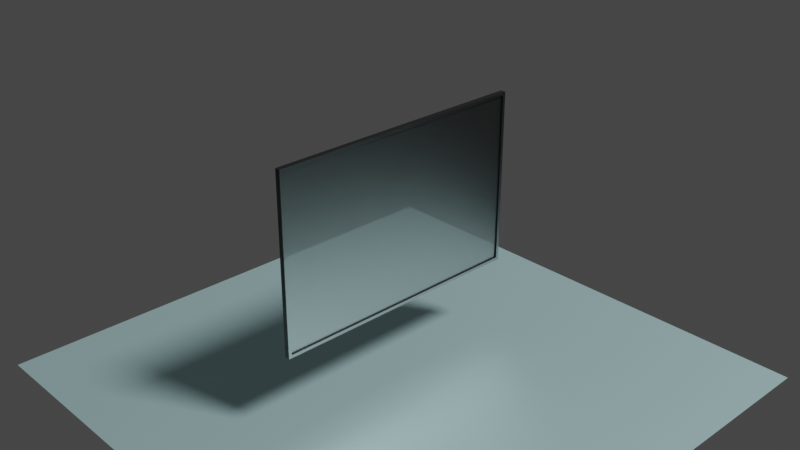 # Source: Screen.blend  (saved by Blender 2.82.7; exported with 4.5.12 LTS)
import bpy
from mathutils import Matrix  # noqa: F401  (used for matrix-valued properties, if any)

bpy.ops.wm.read_factory_settings(use_empty=True)
scene = bpy.context.scene
scene.name = 'Scene'

# ---- collections
col_collection = bpy.data.collections.new('Collection'); scene.collection.children.link(col_collection)

# ---- materials (node trees are filled in below, after node groups)
mat_material = bpy.data.materials.new('Material')
mat_material.alpha_threshold = 0.0
mat_material.use_transparent_shadow = False
mat_material.line_color = (0.0, 0.0, 0.0, 1.0)
mat_material_001 = bpy.data.materials.new('Material.001')
mat_material_001.use_transparent_shadow = False

# ---- material node trees
mat_material.use_nodes = True; mat_material.node_tree.nodes.clear()
_N = mat_material.node_tree.nodes; _L = mat_material.node_tree.links
n0 = _N.new('ShaderNodeOutputMaterial'); n0.name = 'Material Output'; n0.location = (300, 300)
n1 = _N.new('ShaderNodeBsdfPrincipled'); n1.name = 'Principled BSDF'; n1.location = (10, 300)
n1.distribution = 'GGX'
n1.subsurface_method = 'BURLEY'
n1.inputs[0].default_value = (0.06372, 0.06372, 0.06372, 1.0)
n1.inputs[1].default_value = 1.0
n1.inputs[2].default_value = 0.4
n1.inputs[3].default_value = 1.45
n1.inputs[19].default_value = 0.25
n1.inputs[27].default_value = (0.0, 0.0, 0.0, 1.0)
n1.inputs[28].default_value = 1.0
_L.new(n1.outputs[0], n0.inputs[0])
n0.is_active_output = True
mat_material_001.use_nodes = True; mat_material_001.node_tree.nodes.clear()
_N = mat_material_001.node_tree.nodes; _L = mat_material_001.node_tree.links
n0 = _N.new('ShaderNodeOutputMaterial'); n0.name = 'Material Output'; n0.location = (300, 300)
n1 = _N.new('ShaderNodeBsdfAnisotropic'); n1.name = 'Glossy BSDF'; n1.location = (10, 300)
n1.distribution = 'GGX'
n1.inputs[0].default_value = (0.6491, 0.9713, 1.0, 1.0)
_L.new(n1.outputs[0], n0.inputs[0])
n0.is_active_output = True

# ---- world
world_world = bpy.data.worlds.new('World'); scene.world = world_world
world_world.use_nodes = True; world_world.node_tree.nodes.clear()
_N = world_world.node_tree.nodes; _L = world_world.node_tree.links
n0 = _N.new('ShaderNodeOutputWorld'); n0.name = 'World Output'; n0.location = (300, 300)
n1 = _N.new('ShaderNodeBackground'); n1.name = 'Background'; n1.location = (10, 300)
n1.inputs[0].default_value = (0.05088, 0.05088, 0.05088, 1.0)
_L.new(n1.outputs[0], n0.inputs[0])
n0.is_active_output = True
world_world.color = (0.05088, 0.05088, 0.05088)
world_world.use_sun_shadow = False
world_world.sun_shadow_jitter_overblur = 0.0

# ---- cameras
cam_camera = bpy.data.cameras.new('Camera')
cam_camera.clip_end = 100.0
cam_camera.ortho_scale = 7.314

# ---- lights
light_light = bpy.data.lights.new('Light', 'SUN')
light_light.transmission_factor = 0.0
light_light.angle = 0.1993
light_light.energy = 7.0
light_light.shadow_soft_size = 0.1
light_light.shadow_cascade_max_distance = 1000.0

# ---- meshes
me_cube = bpy.data.meshes.new('Cube')
me_cube.from_pydata([(1.0, 1.0, 1.0), (1.0, 1.0, -1.0), (1.0, -1.0, 1.0), (1.0, -1.0, -1.0), (-1.0, 1.0, 1.0), (-1.0, 1.0, -1.0), (-1.0, -1.0, 1.0), (-1.0, -1.0, -1.0), (-5.0, 0.4516, -0.4516), (-5.0, -0.4516, -0.4516), (-5.0, -0.4516, 0.4516), (-5.0, 0.4516, 0.4516), (-1.667, 0.9086, -0.9086), (-2.333, 0.8172, -0.8172), (-3.0, 0.7258, -0.7258), (-3.667, 0.6344, -0.6344), (-4.333, 0.543, -0.543), (-4.333, 0.543, 0.543), (-3.667, 0.6344, 0.6344), (-3.0, 0.7258, 0.7258), (-2.333, 0.8172, 0.8172), (-1.667, 0.9086, 0.9086), (-1.667, -0.9086, 0.9086), (-2.333, -0.8172, 0.8172), (-3.0, -0.7258, 0.7258), (-3.667, -0.6344, 0.6344), (-4.333, -0.543, 0.543), (-4.333, -0.543, -0.543), (-3.667, -0.6344, -0.6344), (-3.0, -0.7258, -0.7258), (-2.333, -0.8172, -0.8172), (-1.667, -0.9086, -0.9086), (1.0, 1.0, 0.9667), (1.0, 1.0, -0.9667), (-1.0, -1.0, -0.9667), (-1.0, -1.0, 0.9667), (1.0, -1.0, 0.9667), (1.0, -1.0, -0.9667), (-1.0, 1.0, 0.9667), (-1.0, 1.0, -0.9667), (-5.0, -0.4516, -0.4365), (-5.0, -0.4516, 0.4365), (-5.0, 0.4516, 0.4365), (-5.0, 0.4516, -0.4365), (-1.667, -0.9086, 0.8783), (-1.667, -0.9086, -0.8783), (-2.333, -0.8172, 0.79), (-2.333, -0.8172, -0.79), (-3.0, -0.7258, 0.7016), (-3.0, -0.7258, -0.7016), (-3.667, -0.6344, 0.6132), (-3.667, -0.6344, -0.6132), (-4.333, -0.543, 0.5249), (-4.333, -0.543, -0.5249), (-1.667, 0.9086, -0.8783), (-1.667, 0.9086, 0.8783), (-2.333, 0.8172, -0.79), (-2.333, 0.8172, 0.79), (-3.0, 0.7258, -0.7016), (-3.0, 0.7258, 0.7016), (-3.667, 0.6344, -0.6132), (-3.667, 0.6344, 0.6132), (-4.333, 0.543, -0.5249), (-4.333, 0.543, 0.5249), (-1.0, 0.9767, -1.0), (-1.0, -0.9767, -1.0), (1.0, 0.9767, 1.0), (1.0, -0.9767, 1.0), (-1.0, -0.9767, 1.0), (-1.0, 0.9767, 1.0), (1.0, -0.9767, -1.0), (1.0, 0.9767, -1.0), (-5.0, 0.4411, -0.4516), (-5.0, -0.4411, -0.4516), (-5.0, -0.4411, 0.4516), (-5.0, 0.4411, 0.4516), (-1.667, 0.8874, 0.9086), (-1.667, -0.8874, 0.9086), (-2.333, 0.7981, 0.8172), (-2.333, -0.7981, 0.8172), (-3.0, 0.7089, 0.7258), (-3.0, -0.7089, 0.7258), (-3.667, 0.6196, 0.6344), (-3.667, -0.6196, 0.6344), (-4.333, 0.5303, 0.543), (-4.333, -0.5303, 0.543), (-1.667, -0.8874, -0.9086), (-1.667, 0.8874, -0.9086), (-2.333, -0.7981, -0.8172), (-2.333, 0.7981, -0.8172), (-3.0, -0.7089, -0.7258), (-3.0, 0.7089, -0.7258), (-3.667, -0.6196, -0.6344), (-3.667, 0.6196, -0.6344), (-4.333, -0.5303, -0.543), (-4.333, 0.5303, -0.543), (-5.96, -0.4411, -0.4365), (-5.96, 0.4411, -0.4365), (-5.96, -0.4411, 0.4365), (-5.96, 0.4411, 0.4365), (1.0, 0.9767, -0.9667), (1.0, -0.9767, -0.9667), (1.0, 0.9767, 0.9667), (1.0, -0.9767, 0.9667), (1.944, 1.0, -0.9667), (1.944, 1.0, -1.0), (1.944, -1.0, -0.9667), (1.944, -1.0, -1.0), (1.944, -0.9767, 1.0), (1.944, -1.0, 1.0), (1.944, 0.9767, -1.0), (1.944, 1.0, 1.0), (1.944, 1.0, 0.9667), (1.944, -1.0, 0.9667), (1.944, -0.9767, -0.9667), (1.944, -0.9767, 0.9667), (1.944, 0.9767, 1.0), (1.944, -0.9767, -1.0), (1.944, 0.9767, -0.9667), (1.944, 0.9767, 0.9667)], [], [(67, 68, 6, 2), (36, 2, 6, 35), (62, 16, 8, 43), (65, 70, 3, 7), (33, 32, 112, 104), (38, 4, 0, 32), (99, 75, 11, 42), (52, 26, 10, 41), (94, 27, 9, 73), (84, 17, 11, 75), (69, 4, 21, 76), (76, 21, 20, 78), (78, 20, 19, 80), (80, 19, 18, 82), (82, 18, 17, 84), (65, 7, 31, 86), (86, 31, 30, 88), (88, 30, 29, 90), (90, 29, 28, 92), (92, 28, 27, 94), (35, 6, 22, 44), (44, 22, 23, 46), (46, 23, 24, 48), (48, 24, 25, 50), (50, 25, 26, 52), (39, 5, 12, 54), (54, 12, 13, 56), (56, 13, 14, 58), (58, 14, 15, 60), (60, 15, 16, 62), (18, 61, 63, 17), (61, 60, 62, 63), (19, 59, 61, 18), (59, 58, 60, 61), (20, 57, 59, 19), (57, 56, 58, 59), (21, 55, 57, 20), (55, 54, 56, 57), (4, 38, 55, 21), (38, 39, 54, 55), (28, 51, 53, 27), (51, 50, 52, 53), (29, 49, 51, 28), (49, 48, 50, 51), (30, 47, 49, 29), (47, 46, 48, 49), (31, 45, 47, 30), (45, 44, 46, 47), (7, 34, 45, 31), (34, 35, 44, 45), (27, 53, 40, 9), (53, 52, 41, 40), (72, 97, 43, 8), (97, 99, 42, 43), (5, 39, 33, 1), (39, 38, 32, 33), (66, 67, 108, 116), (102, 100, 118, 119), (17, 63, 42, 11), (63, 62, 43, 42), (3, 37, 34, 7), (37, 36, 35, 34), (32, 0, 111, 112), (100, 102, 103, 101), (0, 66, 116, 111), (103, 102, 119, 115), (40, 41, 98, 96), (96, 98, 99, 97), (9, 40, 96, 73), (73, 96, 97, 72), (15, 93, 95, 16), (93, 92, 94, 95), (14, 91, 93, 15), (91, 90, 92, 93), (13, 89, 91, 14), (89, 88, 90, 91), (12, 87, 89, 13), (87, 86, 88, 89), (5, 64, 87, 12), (64, 65, 86, 87), (25, 83, 85, 26), (83, 82, 84, 85), (24, 81, 83, 25), (81, 80, 82, 83), (23, 79, 81, 24), (79, 78, 80, 81), (22, 77, 79, 23), (77, 76, 78, 79), (6, 68, 77, 22), (68, 69, 76, 77), (26, 85, 74, 10), (85, 84, 75, 74), (16, 95, 72, 8), (95, 94, 73, 72), (41, 10, 74, 98), (98, 74, 75, 99), (67, 2, 109, 108), (36, 37, 106, 113), (5, 1, 71, 64), (64, 71, 70, 65), (0, 4, 69, 66), (66, 69, 68, 67), (115, 108, 109, 113), (117, 114, 106, 107), (114, 115, 113, 106), (104, 112, 119, 118), (105, 104, 118, 110), (110, 118, 114, 117), (112, 111, 116, 119), (119, 116, 108, 115), (1, 33, 104, 105), (101, 103, 115, 114), (71, 1, 105, 110), (37, 3, 107, 106), (3, 70, 117, 107), (2, 36, 113, 109), (70, 71, 110, 117), (100, 101, 114, 118)])
_uv = me_cube.uv_layers.new(name='UVMap')
_uv.uv.foreach_set('vector', [0.625, 0.6667, 0.875, 0.6667, 0.875, 0.75, 0.625, 0.75, 0.5417, 0.75, 0.625, 0.75, 0.625, 1.0, 0.5417, 1.0, 0.4583, 0.25, 0.375, 0.25, 0.375, 0.25, 0.4583, 0.25, 0.125, 0.6667, 0.375, 0.6667, 0.375, 0.75, 0.125, 0.75, 0.4583, 0.5, 0.5417, 0.5, 0.5417, 0.5, 0.4583, 0.5, 0.5417, 0.25, 0.625, 0.25, 0.625, 0.5, 0.5417, 0.5, 0.5417, 0.1667, 0.625, 0.1667, 0.625, 0.25, 0.5417, 0.25, 0.5417, 1.0, 0.625, 1.0, 0.625, 1.0, 0.5417, 1.0, 0.125, 0.6667, 0.125, 0.75, 0.125, 0.75, 0.125, 0.6667, 0.875, 0.5833, 0.875, 0.5, 0.875, 0.5, 0.875, 0.5833, 0.875, 0.5833, 0.875, 0.5, 0.875, 0.5, 0.875, 0.5833, 0.875, 0.5833, 0.875, 0.5, 0.875, 0.5, 0.875, 0.5833, 0.875, 0.5833, 0.875, 0.5, 0.875, 0.5, 0.875, 0.5833, 0.875, 0.5833, 0.875, 0.5, 0.875, 0.5, 0.875, 0.5833, 0.875, 0.5833, 0.875, 0.5, 0.875, 0.5, 0.875, 0.5833, 0.125, 0.6667, 0.125, 0.75, 0.125, 0.75, 0.125, 0.6667, 0.125, 0.6667, 0.125, 0.75, 0.125, 0.75, 0.125, 0.6667, 0.125, 0.6667, 0.125, 0.75, 0.125, 0.75, 0.125, 0.6667, 0.125, 0.6667, 0.125, 0.75, 0.125, 0.75, 0.125, 0.6667, 0.125, 0.6667, 0.125, 0.75, 0.125, 0.75, 0.125, 0.6667, 0.5417, 1.0, 0.625, 1.0, 0.625, 1.0, 0.5417, 1.0, 0.5417, 1.0, 0.625, 1.0, 0.625, 1.0, 0.5417, 1.0, 0.5417, 1.0, 0.625, 1.0, 0.625, 1.0, 0.5417, 1.0, 0.5417, 1.0, 0.625, 1.0, 0.625, 1.0, 0.5417, 1.0, 0.5417, 1.0, 0.625, 1.0, 0.625, 1.0, 0.5417, 1.0, 0.4583, 0.25, 0.375, 0.25, 0.375, 0.25, 0.4583, 0.25, 0.4583, 0.25, 0.375, 0.25, 0.375, 0.25, 0.4583, 0.25, 0.4583, 0.25, 0.375, 0.25, 0.375, 0.25, 0.4583, 0.25, 0.4583, 0.25, 0.375, 0.25, 0.375, 0.25, 0.4583, 0.25, 0.4583, 0.25, 0.375, 0.25, 0.375, 0.25, 0.4583, 0.25, 0.625, 0.25, 0.5417, 0.25, 0.5417, 0.25, 0.625, 0.25, 0.5417, 0.25, 0.4583, 0.25, 0.4583, 0.25, 0.5417, 0.25, 0.625, 0.25, 0.5417, 0.25, 0.5417, 0.25, 0.625, 0.25, 0.5417, 0.25, 0.4583, 0.25, 0.4583, 0.25, 0.5417, 0.25, 0.625, 0.25, 0.5417, 0.25, 0.5417, 0.25, 0.625, 0.25, 0.5417, 0.25, 0.4583, 0.25, 0.4583, 0.25, 0.5417, 0.25, 0.625, 0.25, 0.5417, 0.25, 0.5417, 0.25, 0.625, 0.25, 0.5417, 0.25, 0.4583, 0.25, 0.4583, 0.25, 0.5417, 0.25, 0.625, 0.25, 0.5417, 0.25, 0.5417, 0.25, 0.625, 0.25, 0.5417, 0.25, 0.4583, 0.25, 0.4583, 0.25, 0.5417, 0.25, 0.375, 1.0, 0.4583, 1.0, 0.4583, 1.0, 0.375, 1.0, 0.4583, 1.0, 0.5417, 1.0, 0.5417, 1.0, 0.4583, 1.0, 0.375, 1.0, 0.4583, 1.0, 0.4583, 1.0, 0.375, 1.0, 0.4583, 1.0, 0.5417, 1.0, 0.5417, 1.0, 0.4583, 1.0, 0.375, 1.0, 0.4583, 1.0, 0.4583, 1.0, 0.375, 1.0, 0.4583, 1.0, 0.5417, 1.0, 0.5417, 1.0, 0.4583, 1.0, 0.375, 1.0, 0.4583, 1.0, 0.4583, 1.0, 0.375, 1.0, 0.4583, 1.0, 0.5417, 1.0, 0.5417, 1.0, 0.4583, 1.0, 0.375, 1.0, 0.4583, 1.0, 0.4583, 1.0, 0.375, 1.0, 0.4583, 1.0, 0.5417, 1.0, 0.5417, 1.0, 0.4583, 1.0, 0.375, 1.0, 0.4583, 1.0, 0.4583, 1.0, 0.375, 1.0, 0.4583, 1.0, 0.5417, 1.0, 0.5417, 1.0, 0.4583, 1.0, 0.375, 0.1667, 0.4583, 0.1667, 0.4583, 0.25, 0.375, 0.25, 0.4583, 0.1667, 0.5417, 0.1667, 0.5417, 0.25, 0.4583, 0.25, 0.375, 0.25, 0.4583, 0.25, 0.4583, 0.5, 0.375, 0.5, 0.4583, 0.25, 0.5417, 0.25, 0.5417, 0.5, 0.4583, 0.5, 0.625, 0.5833, 0.625, 0.6667, 0.625, 0.6667, 0.625, 0.5833, 0.5417, 0.5833, 0.4583, 0.5833, 0.4583, 0.5833, 0.5417, 0.5833, 0.625, 0.25, 0.5417, 0.25, 0.5417, 0.25, 0.625, 0.25, 0.5417, 0.25, 0.4583, 0.25, 0.4583, 0.25, 0.5417, 0.25, 0.375, 0.75, 0.4583, 0.75, 0.4583, 1.0, 0.375, 1.0, 0.4583, 0.75, 0.5417, 0.75, 0.5417, 1.0, 0.4583, 1.0, 0.5417, 0.5, 0.625, 0.5, 0.625, 0.5, 0.5417, 0.5, 0.4583, 0.5833, 0.5417, 0.5833, 0.5417, 0.6667, 0.4583, 0.6667, 0.625, 0.5, 0.625, 0.5833, 0.625, 0.5833, 0.625, 0.5, 0.5417, 0.6667, 0.5417, 0.5833, 0.5417, 0.5833, 0.5417, 0.6667, 0.4583, 0.0, 0.5417, 0.0, 0.5417, 0.08333, 0.4583, 0.08333, 0.4583, 0.08333, 0.5417, 0.08333, 0.5417, 0.1667, 0.4583, 0.1667, 0.375, 0.0, 0.4583, 0.0, 0.4583, 0.08333, 0.375, 0.08333, 0.375, 0.08333, 0.4583, 0.08333, 0.4583, 0.1667, 0.375, 0.1667, 0.125, 0.5, 0.125, 0.5833, 0.125, 0.5833, 0.125, 0.5, 0.125, 0.5833, 0.125, 0.6667, 0.125, 0.6667, 0.125, 0.5833, 0.125, 0.5, 0.125, 0.5833, 0.125, 0.5833, 0.125, 0.5, 0.125, 0.5833, 0.125, 0.6667, 0.125, 0.6667, 0.125, 0.5833, 0.125, 0.5, 0.125, 0.5833, 0.125, 0.5833, 0.125, 0.5, 0.125, 0.5833, 0.125, 0.6667, 0.125, 0.6667, 0.125, 0.5833, 0.125, 0.5, 0.125, 0.5833, 0.125, 0.5833, 0.125, 0.5, 0.125, 0.5833, 0.125, 0.6667, 0.125, 0.6667, 0.125, 0.5833, 0.125, 0.5, 0.125, 0.5833, 0.125, 0.5833, 0.125, 0.5, 0.125, 0.5833, 0.125, 0.6667, 0.125, 0.6667, 0.125, 0.5833, 0.875, 0.75, 0.875, 0.6667, 0.875, 0.6667, 0.875, 0.75, 0.875, 0.6667, 0.875, 0.5833, 0.875, 0.5833, 0.875, 0.6667, 0.875, 0.75, 0.875, 0.6667, 0.875, 0.6667, 0.875, 0.75, 0.875, 0.6667, 0.875, 0.5833, 0.875, 0.5833, 0.875, 0.6667, 0.875, 0.75, 0.875, 0.6667, 0.875, 0.6667, 0.875, 0.75, 0.875, 0.6667, 0.875, 0.5833, 0.875, 0.5833, 0.875, 0.6667, 0.875, 0.75, 0.875, 0.6667, 0.875, 0.6667, 0.875, 0.75, 0.875, 0.6667, 0.875, 0.5833, 0.875, 0.5833, 0.875, 0.6667, 0.875, 0.75, 0.875, 0.6667, 0.875, 0.6667, 0.875, 0.75, 0.875, 0.6667, 0.875, 0.5833, 0.875, 0.5833, 0.875, 0.6667, 0.875, 0.75, 0.875, 0.6667, 0.875, 0.6667, 0.875, 0.75, 0.875, 0.6667, 0.875, 0.5833, 0.875, 0.5833, 0.875, 0.6667, 0.125, 0.5, 0.125, 0.5833, 0.125, 0.5833, 0.125, 0.5, 0.125, 0.5833, 0.125, 0.6667, 0.125, 0.6667, 0.125, 0.5833, 0.5417, 0.0, 0.625, 0.0, 0.625, 0.08333, 0.5417, 0.08333, 0.5417, 0.08333, 0.625, 0.08333, 0.625, 0.1667, 0.5417, 0.1667, 0.625, 0.6667, 0.625, 0.75, 0.625, 0.75, 0.625, 0.6667, 0.5417, 0.75, 0.4583, 0.75, 0.4583, 0.75, 0.5417, 0.75, 0.125, 0.5, 0.375, 0.5, 0.375, 0.5833, 0.125, 0.5833, 0.125, 0.5833, 0.375, 0.5833, 0.375, 0.6667, 0.125, 0.6667, 0.625, 0.5, 0.875, 0.5, 0.875, 0.5833, 0.625, 0.5833, 0.625, 0.5833, 0.875, 0.5833, 0.875, 0.6667, 0.625, 0.6667, 0.5417, 0.6667, 0.625, 0.6667, 0.625, 0.75, 0.5417, 0.75, 0.375, 0.6667, 0.4583, 0.6667, 0.4583, 0.75, 0.375, 0.75, 0.4583, 0.6667, 0.5417, 0.6667, 0.5417, 0.75, 0.4583, 0.75, 0.4583, 0.5, 0.5417, 0.5, 0.5417, 0.5833, 0.4583, 0.5833, 0.375, 0.5, 0.4583, 0.5, 0.4583, 0.5833, 0.375, 0.5833, 0.375, 0.5833, 0.4583, 0.5833, 0.4583, 0.6667, 0.375, 0.6667, 0.5417, 0.5, 0.625, 0.5, 0.625, 0.5833, 0.5417, 0.5833, 0.5417, 0.5833, 0.625, 0.5833, 0.625, 0.6667, 0.5417, 0.6667, 0.375, 0.5, 0.4583, 0.5, 0.4583, 0.5, 0.375, 0.5, 0.4583, 0.6667, 0.5417, 0.6667, 0.5417, 0.6667, 0.4583, 0.6667, 0.375, 0.5833, 0.375, 0.5, 0.375, 0.5, 0.375, 0.5833, 0.4583, 0.75, 0.375, 0.75, 0.375, 0.75, 0.4583, 0.75, 0.375, 0.75, 0.375, 0.6667, 0.375, 0.6667, 0.375, 0.75, 0.625, 0.75, 0.5417, 0.75, 0.5417, 0.75, 0.625, 0.75, 0.375, 0.6667, 0.375, 0.5833, 0.375, 0.5833, 0.375, 0.6667, 0.4583, 0.5833, 0.4583, 0.6667, 0.4583, 0.6667, 0.4583, 0.5833])
me_cube.materials.append(mat_material)
me_cube.use_remesh_preserve_volume = False
me_cube.use_remesh_preserve_attributes = False
me_cube.use_mirror_vertex_groups = False
me_cube.update()
me_plane = bpy.data.meshes.new('Plane')
me_plane.from_pydata([(-1.0, -1.0, 0.0), (1.0, -1.0, 0.0), (-1.0, 1.0, 0.0), (1.0, 1.0, 0.0)], [], [(0, 1, 3, 2)])
_uv = me_plane.uv_layers.new(name='UVMap')
_uv.uv.foreach_set('vector', [0.0, 0.0, 1.0, 0.0, 1.0, 1.0, 0.0, 1.0])
me_plane.materials.append(mat_material_001)
me_plane.use_remesh_fix_poles = True
me_plane.use_remesh_preserve_attributes = False
me_plane.use_mirror_vertex_groups = False
me_plane.update()

# ---- objects
ob_screen = bpy.data.objects.new('Screen', me_cube)
ob_light = bpy.data.objects.new('Light', light_light)
ob_camera = bpy.data.objects.new('Camera', cam_camera)
ob_floor = bpy.data.objects.new('Floor', me_plane)

# ---- transforms, parenting, visibility, modifiers, constraints
ob_screen.location = (0.0, 0.0, 0.0)
ob_screen.scale = (0.02, 1.5, 1.0)
ob_screen.lock_rotations_4d = False
ob_screen.empty_display_type = 'ARROWS'
ob_screen.lineart.crease_threshold = 0.0
ob_light.location = (5.859, 2.518, 5.904)
ob_light.rotation_euler = (0.6503, 0.05522, 1.866)
ob_light.lock_rotations_4d = False
ob_light.empty_display_type = 'ARROWS'
ob_light.color = (0.0, 0.0, 0.0, 0.0)
ob_light.lineart.crease_threshold = 0.0
ob_camera.location = (7.359, -6.926, 4.958)
ob_camera.rotation_euler = (1.109, 0.0, 0.8149)
ob_camera.lock_rotations_4d = False
ob_camera.empty_display_type = 'ARROWS'
ob_camera.color = (0.0, 0.0, 0.0, 0.0)
ob_camera.display_type = 'WIRE'
ob_camera.lineart.crease_threshold = 0.0
ob_floor.location = (0.0, 0.0, -1.848)
ob_floor.scale = (2.961, 2.961, 2.961)
ob_floor.lineart.crease_threshold = 0.0

# ---- collection membership
col_collection.objects.link(ob_screen)
col_collection.objects.link(ob_light)
col_collection.objects.link(ob_camera)
col_collection.objects.link(ob_floor)

# ---- scene / render settings (as saved in the file)
scene.camera = ob_camera
scene.frame_start = 1; scene.frame_end = 250; scene.frame_set(1)
scene.render.engine = 'BLENDER_EEVEE_NEXT'
scene.cycles.use_denoising = False
scene.cycles.samples = 128
scene.cycles.sampling_pattern = 'TABULATED_SOBOL'
scene.cycles.use_adaptive_sampling = False
scene.cycles.use_light_tree = False
scene.view_settings.view_transform = 'Filmic'
bpy.context.view_layer.update()
